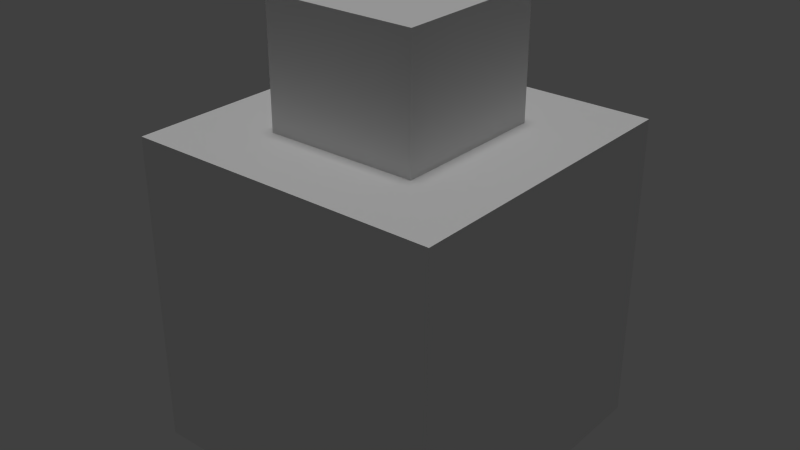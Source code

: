 # Source: stubby.blend  (saved by Blender 2.76.0; exported with 4.5.12 LTS)
import bpy
from mathutils import Matrix  # noqa: F401  (used for matrix-valued properties, if any)

bpy.ops.wm.read_factory_settings(use_empty=True)
scene = bpy.context.scene
scene.name = 'Scene'

# ---- collections
col_collection_1 = bpy.data.collections.new('Collection 1'); scene.collection.children.link(col_collection_1)

# ---- materials (node trees are filled in below, after node groups)
mat_material_002 = bpy.data.materials.new('Material.002')
mat_material_002.alpha_threshold = 0.0
mat_material_002.use_transparent_shadow = False
mat_material_002.roughness = 0.5

# ---- material node trees

# ---- world
world_world = bpy.data.worlds.new('World'); scene.world = world_world
world_world.color = (0.05088, 0.05088, 0.05088)
world_world.use_sun_shadow = False
world_world.sun_shadow_jitter_overblur = 0.0
world_world.cycles.sampling_method = 'MANUAL'
world_world.cycles.sample_map_resolution = 256

# ---- lights
light_hemi = bpy.data.lights.new('Hemi', 'SUN')
light_hemi.transmission_factor = 0.0
light_hemi.angle = 0.1993
light_hemi.energy = 1.0
light_hemi.shadow_buffer_clip_start = 0.5
light_hemi.shadow_soft_size = 0.1
light_hemi.shadow_cascade_max_distance = 1000.0
light_hemi.cycles.use_multiple_importance_sampling = False

# ---- meshes
me_cube = bpy.data.meshes.new('Cube')
me_cube.from_pydata([(1.0, 1.0, -1.0), (1.0, -1.0, -1.0), (-1.0, -1.0, -1.0), (-1.0, 1.0, -1.0), (1.0, 1.0, 1.0), (1.0, -1.0, 1.0), (-1.0, -1.0, 1.0), (-1.0, 1.0, 1.0), (-0.49, -0.504, 0.9457), (-0.49, -0.504, 1.786), (-0.49, 0.504, 0.9457), (-0.49, 0.504, 1.786), (0.49, -0.504, 0.9457), (0.49, -0.504, 1.786), (0.49, 0.504, 0.9457), (0.49, 0.504, 1.786)], [], [(0, 1, 2, 3), (4, 7, 6, 5), (0, 4, 5, 1), (1, 5, 6, 2), (2, 6, 7, 3), (4, 0, 3, 7), (9, 11, 10, 8), (11, 15, 14, 10), (15, 13, 12, 14), (13, 9, 8, 12), (8, 10, 14, 12), (13, 15, 11, 9)])
_uv = me_cube.uv_layers.new(name='UVMap')
_uv.uv.foreach_set('vector', [0.6664, 0.333, 0.3336, 0.333, 0.3336, 0.0002935, 0.6664, 0.0002936, 0.333, 0.333, 0.0002936, 0.333, 0.0002935, 0.0002936, 0.333, 0.0002935, 0.333, 0.3336, 0.333, 0.6664, 0.0002935, 0.6664, 0.0002936, 0.3336, 0.6664, 0.3336, 0.6664, 0.6664, 0.3336, 0.6664, 0.3336, 0.3336, 0.667, 0.333, 0.667, 0.0002935, 0.9997, 0.0002936, 0.9997, 0.333, 0.333, 0.667, 0.333, 0.9997, 0.0002936, 0.9997, 0.0002935, 0.667, 0.6702, 0.8347, 0.6702, 0.667, 0.81, 0.667, 0.81, 0.8347, 0.8105, 0.83, 0.8105, 0.667, 0.9503, 0.667, 0.9503, 0.83, 0.6696, 0.8067, 0.5019, 0.8067, 0.5019, 0.667, 0.6696, 0.667, 0.83, 0.6417, 0.667, 0.6417, 0.667, 0.5019, 0.83, 0.5019, 0.3336, 0.667, 0.5013, 0.667, 0.5013, 0.83, 0.3336, 0.83, 0.667, 0.5013, 0.667, 0.3336, 0.83, 0.3336, 0.83, 0.5013])
me_cube.materials.append(mat_material_002)
me_cube.use_remesh_preserve_volume = False
me_cube.use_remesh_preserve_attributes = False
me_cube.use_mirror_vertex_groups = False
me_cube.update()

# ---- objects
ob_hemi = bpy.data.objects.new('Hemi', light_hemi)
ob_cube = bpy.data.objects.new('Cube', me_cube)

# ---- transforms, parenting, visibility, modifiers, constraints
ob_hemi.location = (-2.354, 1.351, 5.061)
ob_hemi.lineart.crease_threshold = 0.0
ob_cube.location = (0.0, 0.0, 1.0)
ob_cube.lock_rotations_4d = False
ob_cube.empty_display_type = 'ARROWS'
ob_cube.lineart.crease_threshold = 0.0

# ---- collection membership
col_collection_1.objects.link(ob_hemi)
col_collection_1.objects.link(ob_cube)

# ---- scene / render settings (as saved in the file)
scene.frame_start = 1; scene.frame_end = 250; scene.frame_set(1)
scene.render.engine = 'BLENDER_EEVEE_NEXT'
scene.render.resolution_percentage = 50
scene.render.dither_intensity = 0.0
scene.cycles.use_denoising = False
scene.cycles.samples = 10
scene.cycles.sampling_pattern = 'TABULATED_SOBOL'
scene.cycles.light_sampling_threshold = 0.0
scene.cycles.use_adaptive_sampling = False
scene.cycles.use_light_tree = False
scene.cycles.blur_glossy = 0.0
scene.cycles.pixel_filter_type = 'GAUSSIAN'
scene.cycles.sample_clamp_indirect = 0.0
scene.view_settings.view_transform = 'Standard'
bpy.context.view_layer.update()

# ---- added for rendering (the .blend has no active camera): camera
cam_auto = bpy.data.cameras.new('AutoCamera')
cam_auto.lens = 50.0
cam_auto.sensor_width = 36.0
cam_auto.clip_end = 1000.0
ob_auto_camera = bpy.data.objects.new('AutoCamera', cam_auto)
scene.collection.objects.link(ob_auto_camera)
ob_auto_camera.location = (3.67303, -4.40763, 4.33125)
ob_auto_camera.rotation_euler = (1.09748, -7.21219e-08, 0.694738)
scene.camera = ob_auto_camera
bpy.context.view_layer.update()
